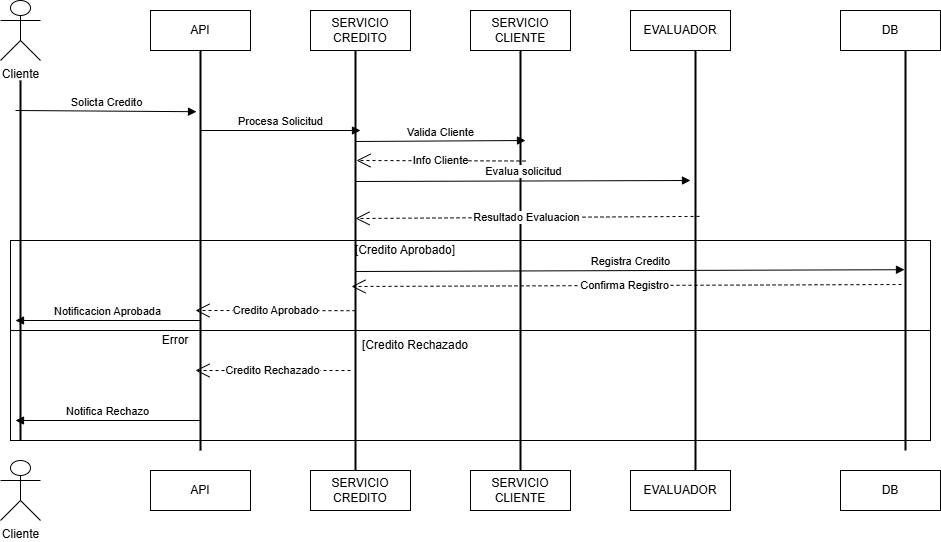

The diagram above was exported from draw.io. Its source (the exported page's mxGraphModel, read from the mxfile embedded in the PNG):
<mxGraphModel dx="1120" dy="434" grid="1" gridSize="10" guides="1" tooltips="1" connect="1" arrows="1" fold="1" page="1" pageScale="1" pageWidth="827" pageHeight="1169" math="0" shadow="0">
  <root>
    <mxCell id="0" />
    <mxCell id="1" parent="0" />
    <mxCell id="VGKuaYGrvyQoSpSU4Xhm-159" value="" style="rounded=0;whiteSpace=wrap;html=1;" vertex="1" parent="1">
      <mxGeometry x="100" y="645" width="920" height="115" as="geometry" />
    </mxCell>
    <mxCell id="VGKuaYGrvyQoSpSU4Xhm-158" value="" style="rounded=0;whiteSpace=wrap;html=1;" vertex="1" parent="1">
      <mxGeometry x="100" y="560" width="920" height="90" as="geometry" />
    </mxCell>
    <mxCell id="VGKuaYGrvyQoSpSU4Xhm-120" value="Cliente" style="shape=umlActor;verticalLabelPosition=bottom;verticalAlign=top;html=1;outlineConnect=0;" vertex="1" parent="1">
      <mxGeometry x="90" y="320" width="40" height="60" as="geometry" />
    </mxCell>
    <mxCell id="VGKuaYGrvyQoSpSU4Xhm-123" value="API" style="whiteSpace=wrap;html=1;align=center;" vertex="1" parent="1">
      <mxGeometry x="240" y="330" width="100" height="40" as="geometry" />
    </mxCell>
    <mxCell id="VGKuaYGrvyQoSpSU4Xhm-124" value="SERVICIO CREDITO" style="whiteSpace=wrap;html=1;align=center;" vertex="1" parent="1">
      <mxGeometry x="400" y="330" width="100" height="40" as="geometry" />
    </mxCell>
    <mxCell id="VGKuaYGrvyQoSpSU4Xhm-125" value="SERVICIO CLIENTE" style="whiteSpace=wrap;html=1;align=center;" vertex="1" parent="1">
      <mxGeometry x="560" y="330" width="100" height="40" as="geometry" />
    </mxCell>
    <mxCell id="VGKuaYGrvyQoSpSU4Xhm-126" value="EVALUADOR" style="whiteSpace=wrap;html=1;align=center;" vertex="1" parent="1">
      <mxGeometry x="720" y="330" width="100" height="40" as="geometry" />
    </mxCell>
    <mxCell id="VGKuaYGrvyQoSpSU4Xhm-127" value="Cliente" style="shape=umlActor;verticalLabelPosition=bottom;verticalAlign=top;html=1;outlineConnect=0;" vertex="1" parent="1">
      <mxGeometry x="90" y="780" width="40" height="60" as="geometry" />
    </mxCell>
    <mxCell id="VGKuaYGrvyQoSpSU4Xhm-128" value="API" style="whiteSpace=wrap;html=1;align=center;" vertex="1" parent="1">
      <mxGeometry x="240" y="790" width="100" height="40" as="geometry" />
    </mxCell>
    <mxCell id="VGKuaYGrvyQoSpSU4Xhm-129" value="SERVICIO CREDITO" style="whiteSpace=wrap;html=1;align=center;" vertex="1" parent="1">
      <mxGeometry x="400" y="790" width="100" height="40" as="geometry" />
    </mxCell>
    <mxCell id="VGKuaYGrvyQoSpSU4Xhm-130" value="SERVICIO CLIENTE" style="whiteSpace=wrap;html=1;align=center;" vertex="1" parent="1">
      <mxGeometry x="560" y="790" width="100" height="40" as="geometry" />
    </mxCell>
    <mxCell id="VGKuaYGrvyQoSpSU4Xhm-131" value="EVALUADOR" style="whiteSpace=wrap;html=1;align=center;" vertex="1" parent="1">
      <mxGeometry x="720" y="790" width="100" height="40" as="geometry" />
    </mxCell>
    <mxCell id="VGKuaYGrvyQoSpSU4Xhm-134" value="" style="line;strokeWidth=2;direction=south;html=1;" vertex="1" parent="1">
      <mxGeometry x="105" y="400" width="10" height="360" as="geometry" />
    </mxCell>
    <mxCell id="VGKuaYGrvyQoSpSU4Xhm-135" value="" style="line;strokeWidth=2;direction=south;html=1;" vertex="1" parent="1">
      <mxGeometry x="285" y="370" width="10" height="400" as="geometry" />
    </mxCell>
    <mxCell id="VGKuaYGrvyQoSpSU4Xhm-136" value="" style="line;strokeWidth=2;direction=south;html=1;" vertex="1" parent="1">
      <mxGeometry x="440" y="370" width="10" height="420" as="geometry" />
    </mxCell>
    <mxCell id="VGKuaYGrvyQoSpSU4Xhm-137" value="" style="line;strokeWidth=2;direction=south;html=1;" vertex="1" parent="1">
      <mxGeometry x="605" y="370" width="10" height="420" as="geometry" />
    </mxCell>
    <mxCell id="VGKuaYGrvyQoSpSU4Xhm-138" value="" style="line;strokeWidth=2;direction=south;html=1;" vertex="1" parent="1">
      <mxGeometry x="780" y="370" width="10" height="420" as="geometry" />
    </mxCell>
    <mxCell id="VGKuaYGrvyQoSpSU4Xhm-145" value="Solicta Credito&lt;span style=&quot;color: rgba(0, 0, 0, 0); font-family: monospace; font-size: 0px; text-align: start; background-color: rgb(251, 251, 251);&quot;&gt;%3CmxGraphModel%3E%3Croot%3E%3CmxCell%20id%3D%220%22%2F%3E%3CmxCell%20id%3D%221%22%20parent%3D%220%22%2F%3E%3CmxCell%20id%3D%222%22%20value%3D%22%22%20style%3D%22line%3BstrokeWidth%3D2%3Bdirection%3Dsouth%3Bhtml%3D1%3B%22%20vertex%3D%221%22%20parent%3D%221%22%3E%3CmxGeometry%20x%3D%22285%22%20y%3D%22370%22%20width%3D%2210%22%20height%3D%22360%22%20as%3D%22geometry%22%2F%3E%3C%2FmxCell%3E%3C%2Froot%3E%3C%2FmxGraphModel%3E&lt;/span&gt;" style="html=1;verticalAlign=bottom;endArrow=block;curved=0;rounded=0;entryX=0.153;entryY=0.9;entryDx=0;entryDy=0;entryPerimeter=0;" edge="1" parent="1" target="VGKuaYGrvyQoSpSU4Xhm-135">
      <mxGeometry width="80" relative="1" as="geometry">
        <mxPoint x="105" y="430" as="sourcePoint" />
        <mxPoint x="185" y="430" as="targetPoint" />
      </mxGeometry>
    </mxCell>
    <mxCell id="VGKuaYGrvyQoSpSU4Xhm-146" value="Procesa Solicitud" style="html=1;verticalAlign=bottom;endArrow=block;curved=0;rounded=0;" edge="1" parent="1">
      <mxGeometry width="80" relative="1" as="geometry">
        <mxPoint x="290" y="450" as="sourcePoint" />
        <mxPoint x="450" y="450" as="targetPoint" />
        <mxPoint as="offset" />
      </mxGeometry>
    </mxCell>
    <mxCell id="VGKuaYGrvyQoSpSU4Xhm-147" value="Valida Cliente" style="html=1;verticalAlign=bottom;endArrow=block;curved=0;rounded=0;" edge="1" parent="1">
      <mxGeometry width="80" relative="1" as="geometry">
        <mxPoint x="445" y="461" as="sourcePoint" />
        <mxPoint x="615" y="460" as="targetPoint" />
      </mxGeometry>
    </mxCell>
    <mxCell id="VGKuaYGrvyQoSpSU4Xhm-148" value="Credito Aprobado" style="endArrow=open;endSize=12;dashed=1;html=1;rounded=0;entryX=0.444;entryY=0.2;entryDx=0;entryDy=0;entryPerimeter=0;exitX=0.538;exitY=0.5;exitDx=0;exitDy=0;exitPerimeter=0;" edge="1" parent="1">
      <mxGeometry x="0.0059" width="160" relative="1" as="geometry">
        <mxPoint x="445" y="630.2" as="sourcePoint" />
        <mxPoint x="285" y="630" as="targetPoint" />
        <mxPoint as="offset" />
      </mxGeometry>
    </mxCell>
    <mxCell id="VGKuaYGrvyQoSpSU4Xhm-150" value="Notifica Rechazo" style="html=1;verticalAlign=bottom;endArrow=block;curved=0;rounded=0;" edge="1" parent="1">
      <mxGeometry width="80" relative="1" as="geometry">
        <mxPoint x="290" y="740" as="sourcePoint" />
        <mxPoint x="105" y="740" as="targetPoint" />
      </mxGeometry>
    </mxCell>
    <mxCell id="VGKuaYGrvyQoSpSU4Xhm-152" value="Notificacion Aprobada" style="html=1;verticalAlign=bottom;endArrow=block;curved=0;rounded=0;" edge="1" parent="1">
      <mxGeometry x="0.0054" width="80" relative="1" as="geometry">
        <mxPoint x="290" y="640" as="sourcePoint" />
        <mxPoint x="105" y="640" as="targetPoint" />
        <mxPoint as="offset" />
      </mxGeometry>
    </mxCell>
    <mxCell id="VGKuaYGrvyQoSpSU4Xhm-155" value="Credito Rechazado" style="endArrow=open;endSize=12;dashed=1;html=1;rounded=0;entryX=0.444;entryY=0.2;entryDx=0;entryDy=0;entryPerimeter=0;" edge="1" parent="1">
      <mxGeometry width="160" relative="1" as="geometry">
        <mxPoint x="440" y="690" as="sourcePoint" />
        <mxPoint x="285" y="690" as="targetPoint" />
      </mxGeometry>
    </mxCell>
    <mxCell id="VGKuaYGrvyQoSpSU4Xhm-160" value="[Credito Aprobado]" style="text;html=1;align=center;verticalAlign=middle;whiteSpace=wrap;rounded=0;" vertex="1" parent="1">
      <mxGeometry x="440" y="555" width="110" height="30" as="geometry" />
    </mxCell>
    <mxCell id="VGKuaYGrvyQoSpSU4Xhm-163" value="Info Cliente" style="endArrow=open;endSize=12;dashed=1;html=1;rounded=0;entryX=0.444;entryY=0.2;entryDx=0;entryDy=0;entryPerimeter=0;" edge="1" parent="1">
      <mxGeometry width="160" relative="1" as="geometry">
        <mxPoint x="615" y="480.5" as="sourcePoint" />
        <mxPoint x="446" y="480" as="targetPoint" />
      </mxGeometry>
    </mxCell>
    <mxCell id="VGKuaYGrvyQoSpSU4Xhm-164" value="Evalua solicitud" style="html=1;verticalAlign=bottom;endArrow=block;curved=0;rounded=0;entryX=0.325;entryY=1;entryDx=0;entryDy=0;entryPerimeter=0;" edge="1" parent="1">
      <mxGeometry width="80" relative="1" as="geometry">
        <mxPoint x="445" y="501" as="sourcePoint" />
        <mxPoint x="780" y="500" as="targetPoint" />
      </mxGeometry>
    </mxCell>
    <mxCell id="VGKuaYGrvyQoSpSU4Xhm-165" value="Resultado Evaluacion" style="endArrow=open;endSize=12;dashed=1;html=1;rounded=0;entryX=0.4;entryY=0.5;entryDx=0;entryDy=0;entryPerimeter=0;exitX=0.395;exitY=0.1;exitDx=0;exitDy=0;exitPerimeter=0;" edge="1" parent="1" source="VGKuaYGrvyQoSpSU4Xhm-138" target="VGKuaYGrvyQoSpSU4Xhm-136">
      <mxGeometry x="0.0059" width="160" relative="1" as="geometry">
        <mxPoint x="619" y="530.5" as="sourcePoint" />
        <mxPoint x="450" y="530" as="targetPoint" />
        <mxPoint as="offset" />
      </mxGeometry>
    </mxCell>
    <mxCell id="VGKuaYGrvyQoSpSU4Xhm-167" value="Error" style="text;html=1;align=center;verticalAlign=middle;whiteSpace=wrap;rounded=0;" vertex="1" parent="1">
      <mxGeometry x="210" y="645" width="110" height="30" as="geometry" />
    </mxCell>
    <mxCell id="VGKuaYGrvyQoSpSU4Xhm-171" value="DB" style="whiteSpace=wrap;html=1;align=center;" vertex="1" parent="1">
      <mxGeometry x="930" y="330" width="100" height="40" as="geometry" />
    </mxCell>
    <mxCell id="VGKuaYGrvyQoSpSU4Xhm-172" value="DB" style="whiteSpace=wrap;html=1;align=center;" vertex="1" parent="1">
      <mxGeometry x="930" y="790" width="100" height="40" as="geometry" />
    </mxCell>
    <mxCell id="VGKuaYGrvyQoSpSU4Xhm-173" value="" style="line;strokeWidth=2;direction=south;html=1;" vertex="1" parent="1">
      <mxGeometry x="990" y="370" width="10" height="400" as="geometry" />
    </mxCell>
    <mxCell id="VGKuaYGrvyQoSpSU4Xhm-177" value="Confirma Registro" style="endArrow=open;endSize=12;dashed=1;html=1;rounded=0;entryX=0.444;entryY=0.2;entryDx=0;entryDy=0;entryPerimeter=0;exitX=0.585;exitY=0.9;exitDx=0;exitDy=0;exitPerimeter=0;" edge="1" parent="1" source="VGKuaYGrvyQoSpSU4Xhm-173">
      <mxGeometry x="0.0059" width="160" relative="1" as="geometry">
        <mxPoint x="780" y="604" as="sourcePoint" />
        <mxPoint x="441" y="606" as="targetPoint" />
        <mxPoint as="offset" />
      </mxGeometry>
    </mxCell>
    <mxCell id="VGKuaYGrvyQoSpSU4Xhm-176" value="Registra Credito" style="html=1;verticalAlign=bottom;endArrow=block;curved=0;rounded=0;entryX=0.548;entryY=0.6;entryDx=0;entryDy=0;entryPerimeter=0;" edge="1" parent="1" target="VGKuaYGrvyQoSpSU4Xhm-173">
      <mxGeometry x="0.003" width="80" relative="1" as="geometry">
        <mxPoint x="445" y="591" as="sourcePoint" />
        <mxPoint x="780" y="590" as="targetPoint" />
        <mxPoint as="offset" />
      </mxGeometry>
    </mxCell>
    <mxCell id="VGKuaYGrvyQoSpSU4Xhm-179" value="[Credito Rechazado" style="text;html=1;align=center;verticalAlign=middle;whiteSpace=wrap;rounded=0;" vertex="1" parent="1">
      <mxGeometry x="450" y="650" width="110" height="30" as="geometry" />
    </mxCell>
  </root>
</mxGraphModel>